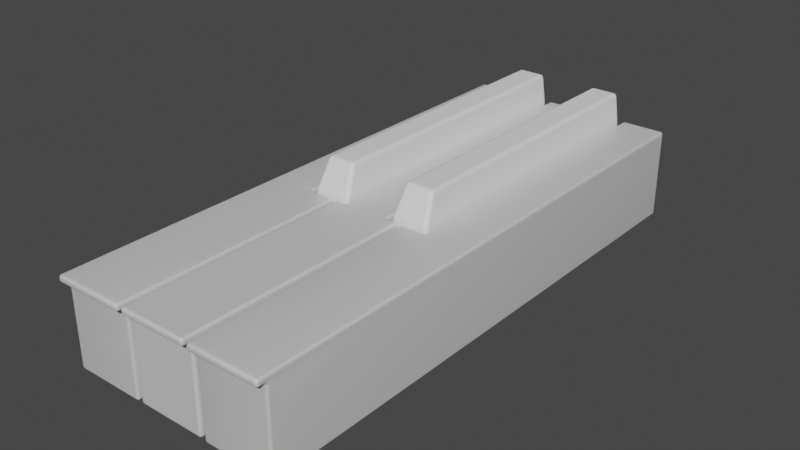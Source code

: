 # Source: TasteJakob.blend  (saved by Blender 2.82.7; exported with 4.5.12 LTS)
import bpy
from mathutils import Matrix  # noqa: F401  (used for matrix-valued properties, if any)

bpy.ops.wm.read_factory_settings(use_empty=True)
scene = bpy.context.scene
scene.name = 'Scene'

# ---- collections
col_collection = bpy.data.collections.new('Collection'); scene.collection.children.link(col_collection)

# ---- materials (node trees are filled in below, after node groups)
mat_material_001 = bpy.data.materials.new('Material.001')

# ---- material node trees
mat_material_001.use_nodes = True; mat_material_001.node_tree.nodes.clear()
_N = mat_material_001.node_tree.nodes; _L = mat_material_001.node_tree.links
n0 = _N.new('ShaderNodeBsdfPrincipled'); n0.name = 'Principled BSDF'; n0.location = (10, 300)
n0.distribution = 'GGX'
n0.subsurface_method = 'BURLEY'
n0.inputs[1].default_value = 0.25
n0.inputs[2].default_value = 0.6
n0.inputs[3].default_value = 1.45
n0.inputs[13].default_value = 0.55
n0.inputs[14].default_value = (0.9975, 0.9975, 0.9975, 1.0)
n0.inputs[19].default_value = 0.06875
n0.inputs[20].default_value = 0.2717
n0.inputs[27].default_value = (0.0, 0.0, 0.0, 1.0)
n0.inputs[28].default_value = 1.0
n1 = _N.new('ShaderNodeOutputMaterial'); n1.name = 'Material Output'; n1.location = (300, 300)
_L.new(n0.outputs[0], n1.inputs[0])
n1.is_active_output = True

# ---- world
world_world = bpy.data.worlds.new('World'); scene.world = world_world
world_world.use_nodes = True; world_world.node_tree.nodes.clear()
_N = world_world.node_tree.nodes; _L = world_world.node_tree.links
n0 = _N.new('ShaderNodeOutputWorld'); n0.name = 'World Output'; n0.location = (300, 300)
n1 = _N.new('ShaderNodeBackground'); n1.name = 'Background'; n1.location = (10, 300)
n1.inputs[0].default_value = (0.05088, 0.05088, 0.05088, 1.0)
_L.new(n1.outputs[0], n0.inputs[0])
n0.is_active_output = True
world_world.color = (0.05088, 0.05088, 0.05088)
world_world.use_sun_shadow = False
world_world.sun_shadow_jitter_overblur = 0.0

# ---- meshes
me_cube_002 = bpy.data.meshes.new('Cube.002')
me_cube_002.from_pydata([(-0.7767, -3.843, -1.411), (-0.7767, -3.843, 0.5893), (-0.7767, 8.168, -1.411), (-0.7767, 8.168, 0.5893), (0.2047, -3.843, -1.411), (0.2047, 8.168, -1.411), (-0.7767, 1.086, -1.411), (0.2047, 1.086, 0.5893), (0.7865, 1.086, 0.5893), (0.7865, -3.843, -1.411), (0.7865, 1.086, -1.411), (-0.7767, 8.168, 0.4366), (0.2047, 1.086, 0.4366), (0.7865, 1.086, 0.4366), (0.7865, -4.032, 0.5893), (-0.7767, -4.032, 0.4366), (0.2047, -4.032, 0.4366), (0.2047, -3.843, 0.5893), (0.2047, 8.168, 0.5893), (-0.7767, 1.086, 0.5893), (0.2047, 1.086, -1.411), (0.7865, -3.843, 0.5893), (-0.7767, -3.843, 0.4366), (0.2047, 8.168, 0.4366), (0.2047, -3.843, 0.4366), (-0.7767, 1.086, 0.4366), (0.7865, -3.843, 0.4366), (-0.7767, -4.032, 0.5893), (0.2047, -4.032, 0.5893), (0.7865, -4.032, 0.4366)], [], [(25, 19, 3, 11), (11, 3, 18, 23), (24, 4, 9, 26), (1, 22, 15, 27), (6, 20, 4, 0), (7, 19, 1, 17), (18, 3, 19, 7), (2, 5, 20, 6), (23, 18, 7, 12), (22, 1, 19, 25), (13, 8, 21, 26), (12, 7, 8, 13), (4, 20, 10, 9), (7, 17, 21, 8), (20, 12, 13, 10), (10, 13, 26, 9), (0, 22, 25, 6), (5, 23, 12, 20), (4, 24, 22, 0), (21, 17, 28, 14), (2, 11, 23, 5), (6, 25, 11, 2), (16, 28, 27, 15), (28, 16, 29, 14), (26, 21, 14, 29), (24, 26, 29, 16), (17, 1, 27, 28), (22, 24, 16, 15)])
me_cube_002.polygons.foreach_set('use_smooth', [True] * 28)
_uv = me_cube_002.uv_layers.new(name='UVMap')
_uv.uv.foreach_set('vector', [0.6059, 0.1074, 0.625, 0.1074, 0.625, 0.25, 0.6059, 0.25, 0.6059, 0.25, 0.625, 0.25, 0.625, 0.5, 0.6059, 0.5, 0.6059, 0.75, 0.375, 0.75, 0.375, 0.75, 0.6059, 0.75, 0.625, 0.0, 0.6059, 0.0, 0.6059, 0.0, 0.625, 0.0, 0.125, 0.6426, 0.375, 0.6426, 0.375, 0.75, 0.125, 0.75, 0.625, 0.6426, 0.875, 0.6426, 0.875, 0.75, 0.625, 0.75, 0.625, 0.5, 0.875, 0.5, 0.875, 0.6426, 0.625, 0.6426, 0.125, 0.5, 0.375, 0.5, 0.375, 0.6426, 0.125, 0.6426, 0.6059, 0.5, 0.625, 0.5, 0.625, 0.6426, 0.6059, 0.6426, 0.6059, 0.0, 0.625, 0.0, 0.625, 0.1074, 0.6059, 0.1074, 0.6059, 0.6426, 0.625, 0.6426, 0.625, 0.75, 0.6059, 0.75, 0.6059, 0.6426, 0.625, 0.6426, 0.625, 0.6426, 0.6059, 0.6426, 0.375, 0.75, 0.375, 0.6426, 0.375, 0.6426, 0.375, 0.75, 0.625, 0.6426, 0.625, 0.75, 0.625, 0.75, 0.625, 0.6426, 0.375, 0.6426, 0.6059, 0.6426, 0.6059, 0.6426, 0.375, 0.6426, 0.375, 0.6426, 0.6059, 0.6426, 0.6059, 0.75, 0.375, 0.75, 0.375, 0.0, 0.6059, 0.0, 0.6059, 0.1074, 0.375, 0.1074, 0.375, 0.5, 0.6059, 0.5, 0.6059, 0.6426, 0.375, 0.6426, 0.375, 0.75, 0.6059, 0.75, 0.6059, 1.0, 0.375, 1.0, 0.625, 0.75, 0.625, 0.75, 0.625, 0.75, 0.625, 0.75, 0.375, 0.25, 0.6059, 0.25, 0.6059, 0.5, 0.375, 0.5, 0.375, 0.1074, 0.6059, 0.1074, 0.6059, 0.25, 0.375, 0.25, 0.6059, 0.75, 0.625, 0.75, 0.625, 1.0, 0.6059, 1.0, 0.625, 0.75, 0.6059, 0.75, 0.6059, 0.75, 0.625, 0.75, 0.6059, 0.75, 0.625, 0.75, 0.625, 0.75, 0.6059, 0.75, 0.6059, 0.75, 0.6059, 0.75, 0.6059, 0.75, 0.6059, 0.75, 0.625, 0.75, 0.875, 0.75, 0.875, 0.75, 0.625, 0.75, 0.6059, 1.0, 0.6059, 0.75, 0.6059, 0.75, 0.6059, 1.0])
me_cube_002.materials.append(mat_material_001)
me_cube_002.use_remesh_fix_poles = True
me_cube_002.use_remesh_preserve_attributes = False
me_cube_002.use_mirror_vertex_groups = False
me_cube_002.update()
me_cube = bpy.data.meshes.new('Cube')
me_cube.from_pydata([(-0.4503, -3.452, -1.549), (-0.3435, -3.136, 1.129), (-0.4503, 3.452, -1.549), (-0.3435, 3.452, 1.129), (5.96e-08, 3.452, -1.549), (5.96e-08, -3.452, -1.549), (4.547e-08, -3.136, 1.129), (4.547e-08, 3.452, 1.129), (-0.4503, -3.452, 0.4417), (-0.4503, 3.452, 0.4417), (5.96e-08, -3.452, 0.4417), (5.96e-08, 3.452, 0.4417)], [], [(9, 3, 7, 11), (8, 1, 3, 9), (7, 3, 1, 6), (2, 4, 5, 0), (10, 6, 1, 8), (5, 10, 8, 0), (0, 8, 9, 2), (2, 9, 11, 4)])
_uv = me_cube.uv_layers.new(name='UVMap')
_uv.uv.foreach_set('vector', [0.5608, 0.25, 0.625, 0.25, 0.625, 0.375, 0.5608, 0.375, 0.5608, 0.0, 0.625, 0.0, 0.625, 0.25, 0.5608, 0.25, 0.75, 0.5, 0.875, 0.5, 0.875, 0.75, 0.75, 0.75, 0.125, 0.5, 0.25, 0.5, 0.25, 0.75, 0.125, 0.75, 0.5608, 0.875, 0.625, 0.875, 0.625, 1.0, 0.5608, 1.0, 0.375, 0.875, 0.5608, 0.875, 0.5608, 1.0, 0.375, 1.0, 0.375, 0.0, 0.5608, 0.0, 0.5608, 0.25, 0.375, 0.25, 0.375, 0.25, 0.5608, 0.25, 0.5608, 0.375, 0.375, 0.375])
me_cube.use_remesh_fix_poles = True
me_cube.use_remesh_preserve_attributes = False
me_cube.use_mirror_vertex_groups = False
me_cube.update()
me_cube_003 = bpy.data.meshes.new('Cube.003')
me_cube_003.from_pydata([(-0.4956, -3.413, -1.417), (-0.4956, 1.515, -1.417), (0.4858, -3.413, -1.417), (-0.4956, -3.413, 0.4298), (-0.7406, -3.413, -1.417), (-0.7406, 1.515, -1.417), (-0.7406, -3.413, 0.4298), (-0.7406, -3.413, 0.5826), (-0.7406, 1.515, 0.4298), (-0.7406, -3.602, 0.4298), (-0.7406, -3.602, 0.5826), (-0.4956, -3.602, 0.4298), (-0.4956, -3.602, 0.5826), (0.4858, -3.602, 0.4298), (0.4858, -3.602, 0.5826), (0.4858, -3.413, 0.4298), (0.754, -3.602, 0.4298), (0.754, -3.602, 0.5826), (0.754, -3.413, 0.4298), (0.754, -3.413, -1.417), (0.754, -3.413, 0.5826), (0.754, 1.515, 0.4298), (0.4858, 1.515, 0.4298), (0.754, 1.515, -1.417), (0.754, 1.515, 0.5826), (0.4858, 1.515, 0.5826), (0.4858, -3.413, 0.5826), (0.4858, 8.598, 0.5826), (-0.4956, 1.515, 0.5826), (-0.4956, 1.515, 0.4298), (-0.7406, 1.515, 0.5826), (-0.4956, 8.598, 0.5826), (-0.4956, -3.413, 0.5826), (-0.4956, 8.598, 0.4298), (-0.4956, 8.598, -1.417), (0.4858, 8.598, 0.4298), (0.4858, 8.598, -1.417), (0.4858, 1.515, -1.417)], [], [(1, 0, 4, 5), (1, 37, 2, 0), (2, 15, 3, 0), (0, 3, 6, 4), (4, 6, 8, 5), (6, 7, 30, 8), (7, 6, 9, 10), (29, 8, 6, 3), (3, 11, 9, 6), (11, 12, 10, 9), (13, 14, 12, 11), (3, 15, 13, 11), (14, 13, 16, 17), (15, 18, 16, 13), (18, 20, 17, 16), (23, 21, 18, 19), (15, 2, 19, 18), (21, 24, 20, 18), (37, 22, 21, 23), (22, 25, 24, 21), (25, 26, 20, 24), (25, 28, 32, 26), (35, 27, 25, 22), (27, 31, 28, 25), (28, 29, 8, 30), (29, 28, 31, 33), (32, 28, 30, 7), (26, 32, 12, 14), (12, 32, 7, 10), (33, 31, 27, 35), (34, 33, 35, 36), (1, 29, 33, 34), (36, 35, 22, 37), (34, 36, 37, 1), (2, 37, 23, 19), (29, 1, 5, 8), (20, 26, 14, 17)])
_uv = me_cube_003.uv_layers.new(name='UVMap')
_uv.uv.foreach_set('vector', [0.125, 0.6426, 0.125, 0.75, 0.125, 0.75, 0.125, 0.6426, 0.125, 0.6426, 0.375, 0.6426, 0.375, 0.75, 0.125, 0.75, 0.375, 0.75, 0.6059, 0.75, 0.6059, 1.0, 0.375, 1.0, 0.375, 1.0, 0.6059, 1.0, 0.6059, 1.0, 0.375, 1.0, 0.375, 0.0, 0.6059, 0.0, 0.6059, 0.1074, 0.375, 0.1074, 0.6059, 0.0, 0.625, 0.0, 0.625, 0.1074, 0.6059, 0.1074, 0.625, 0.0, 0.6059, 0.0, 0.6059, 0.0, 0.625, 0.0, 0.0, 0.0, 0.0, 0.0, 0.0, 0.0, 0.0, 0.0, 0.6059, 1.0, 0.6059, 1.0, 0.6059, 1.0, 0.6059, 1.0, 0.6059, 1.0, 0.625, 1.0, 0.625, 1.0, 0.6059, 1.0, 0.6059, 0.75, 0.625, 0.75, 0.625, 1.0, 0.6059, 1.0, 0.6059, 1.0, 0.6059, 0.75, 0.6059, 0.75, 0.6059, 1.0, 0.625, 0.75, 0.6059, 0.75, 0.6059, 0.75, 0.625, 0.75, 0.6059, 0.75, 0.6059, 0.75, 0.6059, 0.75, 0.6059, 0.75, 0.6059, 0.75, 0.625, 0.75, 0.625, 0.75, 0.6059, 0.75, 0.375, 0.6426, 0.6059, 0.6426, 0.6059, 0.75, 0.375, 0.75, 0.6059, 0.75, 0.375, 0.75, 0.375, 0.75, 0.6059, 0.75, 0.6059, 0.6426, 0.625, 0.6426, 0.625, 0.75, 0.6059, 0.75, 0.375, 0.6426, 0.6059, 0.6426, 0.6059, 0.6426, 0.375, 0.6426, 0.6059, 0.6426, 0.625, 0.6426, 0.625, 0.6426, 0.6059, 0.6426, 0.625, 0.6426, 0.625, 0.75, 0.625, 0.75, 0.625, 0.6426, 0.625, 0.6426, 0.875, 0.6426, 0.875, 0.75, 0.625, 0.75, 0.6059, 0.5, 0.625, 0.5, 0.625, 0.6426, 0.6059, 0.6426, 0.625, 0.5, 0.875, 0.5, 0.875, 0.6426, 0.625, 0.6426, 0.625, 0.1074, 0.6059, 0.1074, 0.6059, 0.1074, 0.625, 0.1074, 0.6059, 0.1074, 0.625, 0.1074, 0.625, 0.25, 0.6059, 0.25, 0.875, 0.75, 0.875, 0.6426, 0.875, 0.6426, 0.875, 0.75, 0.625, 0.75, 0.875, 0.75, 0.875, 0.75, 0.625, 0.75, 0.875, 0.75, 0.875, 0.75, 0.875, 0.75, 0.875, 0.75, 0.6059, 0.25, 0.625, 0.25, 0.625, 0.5, 0.6059, 0.5, 0.375, 0.25, 0.6059, 0.25, 0.6059, 0.5, 0.375, 0.5, 0.375, 0.1074, 0.6059, 0.1074, 0.6059, 0.25, 0.375, 0.25, 0.375, 0.5, 0.6059, 0.5, 0.6059, 0.6426, 0.375, 0.6426, 0.125, 0.5, 0.375, 0.5, 0.375, 0.6426, 0.125, 0.6426, 0.375, 0.75, 0.375, 0.6426, 0.375, 0.6426, 0.375, 0.75, 0.6059, 0.1074, 0.375, 0.1074, 0.375, 0.1074, 0.6059, 0.1074, 0.625, 0.75, 0.625, 0.75, 0.625, 0.75, 0.625, 0.75])
me_cube_003.materials.append(mat_material_001)
me_cube_003.use_remesh_fix_poles = True
me_cube_003.use_remesh_preserve_attributes = False
me_cube_003.use_mirror_vertex_groups = False
me_cube_003.update()
me_cube_004 = bpy.data.meshes.new('Cube.004')
me_cube_004.from_pydata([(0.7767, -3.843, -1.411), (-0.2047, -3.843, -1.411), (0.7767, 1.086, -1.411), (0.7767, -3.843, 0.4366), (0.7767, -3.843, 0.5893), (0.7767, 1.086, 0.4366), (-0.2047, -3.843, 0.4366), (0.7767, -4.032, 0.4366), (0.7767, -4.032, 0.5893), (-0.2047, -4.032, 0.4366), (-0.2047, -4.032, 0.5893), (-0.7865, -4.032, 0.4366), (-0.7865, -4.032, 0.5893), (-0.7865, -3.843, 0.4366), (-0.7865, -3.843, -1.411), (-0.7865, -3.843, 0.5893), (-0.7865, 1.086, 0.4366), (-0.7865, 1.086, -1.411), (-0.7865, 1.086, 0.5893), (-0.2047, 1.086, 0.4366), (-0.2047, 1.086, -1.411), (-0.2047, 1.086, 0.5893), (-0.2047, 8.168, 0.4366), (-0.2047, 8.168, 0.5893), (0.7767, 8.168, 0.4366), (-0.2047, 8.168, -1.411), (0.7767, 8.168, -1.411), (0.7767, 8.168, 0.5893), (0.7767, 1.086, 0.5893), (-0.2047, -3.843, 0.5893)], [], [(1, 0, 3, 6), (2, 0, 1, 20), (0, 2, 5, 3), (3, 5, 28, 4), (4, 8, 7, 3), (3, 7, 9, 6), (9, 7, 8, 10), (10, 12, 11, 9), (6, 9, 11, 13), (13, 11, 12, 15), (17, 14, 13, 16), (6, 13, 14, 1), (16, 13, 15, 18), (20, 17, 16, 19), (19, 16, 18, 21), (25, 20, 19, 22), (22, 19, 21, 23), (24, 22, 23, 27), (26, 25, 22, 24), (26, 2, 20, 25), (2, 26, 24, 5), (5, 24, 27, 28), (23, 21, 28, 27), (21, 29, 4, 28), (21, 18, 15, 29), (29, 10, 8, 4), (15, 12, 10, 29), (1, 14, 17, 20)])
me_cube_004.polygons.foreach_set('use_smooth', [True] * 28)
_uv = me_cube_004.uv_layers.new(name='UVMap')
_uv.uv.foreach_set('vector', [0.375, 0.75, 0.375, 1.0, 0.6059, 1.0, 0.6059, 0.75, 0.125, 0.6426, 0.125, 0.75, 0.375, 0.75, 0.375, 0.6426, 0.375, 0.0, 0.375, 0.1074, 0.6059, 0.1074, 0.6059, 0.0, 0.6059, 0.0, 0.6059, 0.1074, 0.625, 0.1074, 0.625, 0.0, 0.625, 0.0, 0.625, 0.0, 0.6059, 0.0, 0.6059, 0.0, 0.6059, 1.0, 0.6059, 1.0, 0.6059, 0.75, 0.6059, 0.75, 0.6059, 0.75, 0.6059, 1.0, 0.625, 1.0, 0.625, 0.75, 0.625, 0.75, 0.625, 0.75, 0.6059, 0.75, 0.6059, 0.75, 0.6059, 0.75, 0.6059, 0.75, 0.6059, 0.75, 0.6059, 0.75, 0.6059, 0.75, 0.6059, 0.75, 0.625, 0.75, 0.625, 0.75, 0.375, 0.6426, 0.375, 0.75, 0.6059, 0.75, 0.6059, 0.6426, 0.6059, 0.75, 0.6059, 0.75, 0.375, 0.75, 0.375, 0.75, 0.6059, 0.6426, 0.6059, 0.75, 0.625, 0.75, 0.625, 0.6426, 0.375, 0.6426, 0.375, 0.6426, 0.6059, 0.6426, 0.6059, 0.6426, 0.6059, 0.6426, 0.6059, 0.6426, 0.625, 0.6426, 0.625, 0.6426, 0.375, 0.5, 0.375, 0.6426, 0.6059, 0.6426, 0.6059, 0.5, 0.6059, 0.5, 0.6059, 0.6426, 0.625, 0.6426, 0.625, 0.5, 0.6059, 0.25, 0.6059, 0.5, 0.625, 0.5, 0.625, 0.25, 0.375, 0.25, 0.375, 0.5, 0.6059, 0.5, 0.6059, 0.25, 0.125, 0.5, 0.125, 0.6426, 0.375, 0.6426, 0.375, 0.5, 0.375, 0.1074, 0.375, 0.25, 0.6059, 0.25, 0.6059, 0.1074, 0.6059, 0.1074, 0.6059, 0.25, 0.625, 0.25, 0.625, 0.1074, 0.625, 0.5, 0.625, 0.6426, 0.875, 0.6426, 0.875, 0.5, 0.625, 0.6426, 0.625, 0.75, 0.875, 0.75, 0.875, 0.6426, 0.625, 0.6426, 0.625, 0.6426, 0.625, 0.75, 0.625, 0.75, 0.625, 0.75, 0.625, 0.75, 0.875, 0.75, 0.875, 0.75, 0.625, 0.75, 0.625, 0.75, 0.625, 0.75, 0.625, 0.75, 0.375, 0.75, 0.375, 0.75, 0.375, 0.6426, 0.375, 0.6426])
me_cube_004.materials.append(mat_material_001)
me_cube_004.use_remesh_fix_poles = True
me_cube_004.use_remesh_preserve_attributes = False
me_cube_004.use_mirror_vertex_groups = False
me_cube_004.update()
me_cube_005 = bpy.data.meshes.new('Cube.005')
me_cube_005.from_pydata([(-0.4503, -3.452, -1.549), (-0.3435, -3.136, 1.129), (-0.4503, 3.452, -1.549), (-0.3435, 3.452, 1.129), (5.96e-08, 3.452, -1.549), (5.96e-08, -3.452, -1.549), (4.547e-08, -3.136, 1.129), (4.547e-08, 3.452, 1.129), (-0.4503, -3.452, 0.4417), (-0.4503, 3.452, 0.4417), (5.96e-08, -3.452, 0.4417), (5.96e-08, 3.452, 0.4417)], [], [(9, 3, 7, 11), (8, 1, 3, 9), (7, 3, 1, 6), (2, 4, 5, 0), (10, 6, 1, 8), (5, 10, 8, 0), (0, 8, 9, 2), (2, 9, 11, 4)])
_uv = me_cube_005.uv_layers.new(name='UVMap')
_uv.uv.foreach_set('vector', [0.5608, 0.25, 0.625, 0.25, 0.625, 0.375, 0.5608, 0.375, 0.5608, 0.0, 0.625, 0.0, 0.625, 0.25, 0.5608, 0.25, 0.75, 0.5, 0.875, 0.5, 0.875, 0.75, 0.75, 0.75, 0.125, 0.5, 0.25, 0.5, 0.25, 0.75, 0.125, 0.75, 0.5608, 0.875, 0.625, 0.875, 0.625, 1.0, 0.5608, 1.0, 0.375, 0.875, 0.5608, 0.875, 0.5608, 1.0, 0.375, 1.0, 0.375, 0.0, 0.5608, 0.0, 0.5608, 0.25, 0.375, 0.25, 0.375, 0.25, 0.5608, 0.25, 0.5608, 0.375, 0.375, 0.375])
me_cube_005.use_remesh_fix_poles = True
me_cube_005.use_remesh_preserve_attributes = False
me_cube_005.use_mirror_vertex_groups = False
me_cube_005.update()

# ---- objects
ob_cube = bpy.data.objects.new('Cube', me_cube_002)
ob_cube_001 = bpy.data.objects.new('Cube.001', me_cube)
ob_cube_002 = bpy.data.objects.new('Cube.002', me_cube_003)
ob_cube_003 = bpy.data.objects.new('Cube.003', me_cube_004)
ob_cube_004 = bpy.data.objects.new('Cube.004', me_cube_005)

# ---- transforms, parenting, visibility, modifiers, constraints
ob_cube.location = (0.286, -2.171, 0.4107)
ob_cube.lineart.crease_threshold = 0.0
_m = ob_cube.modifiers.new('Bevel', 'BEVEL')
_m.width = 0.08
_m.width_pct = 0.08
_m.segments = 5
_m.limit_method = 'NONE'
_m.offset_type = 'WIDTH'
ob_cube_001.location = (0.958, 2.418, 0.5379)
ob_cube_001.scale = (0.9238, 1.0, 1.0)
ob_cube_001.lineart.crease_threshold = 0.0
_m = ob_cube_001.modifiers.new('Mirror', 'MIRROR')
_m = ob_cube_001.modifiers.new('Bevel', 'BEVEL')
_m.width = 0.08
_m.width_pct = 0.08
_m.segments = 5
_m.limit_method = 'NONE'
ob_cube_002.location = (1.907, -2.594, 0.417)
ob_cube_002.lineart.crease_threshold = 0.0
_m = ob_cube_002.modifiers.new('Bevel', 'BEVEL')
_m.width = 0.08
_m.width_pct = 0.08
_m.segments = 5
_m.limit_method = 'NONE'
_m.offset_type = 'WIDTH'
ob_cube_003.location = (3.564, -2.19, 0.4201)
ob_cube_003.lineart.crease_threshold = 0.0
_m = ob_cube_003.modifiers.new('Bevel', 'BEVEL')
_m.width = 0.08
_m.width_pct = 0.08
_m.segments = 5
_m.limit_method = 'NONE'
_m.offset_type = 'WIDTH'
ob_cube_004.location = (2.878, 2.418, 0.5379)
ob_cube_004.scale = (0.9238, 1.0, 1.0)
ob_cube_004.lineart.crease_threshold = 0.0
_m = ob_cube_004.modifiers.new('Mirror', 'MIRROR')
_m = ob_cube_004.modifiers.new('Bevel', 'BEVEL')
_m.width = 0.08
_m.width_pct = 0.08
_m.segments = 5
_m.limit_method = 'NONE'

# ---- collection membership
col_collection.objects.link(ob_cube)
col_collection.objects.link(ob_cube_001)
col_collection.objects.link(ob_cube_002)
col_collection.objects.link(ob_cube_003)
col_collection.objects.link(ob_cube_004)

# ---- scene / render settings (as saved in the file)
scene.frame_start = 1; scene.frame_end = 250; scene.frame_set(1)
scene.render.engine = 'CYCLES'
scene.cycles.use_denoising = False
scene.cycles.samples = 128
scene.cycles.sampling_pattern = 'TABULATED_SOBOL'
scene.cycles.use_adaptive_sampling = False
scene.cycles.use_light_tree = False
scene.view_settings.view_transform = 'Filmic'
bpy.context.view_layer.update()

# ---- added for rendering (the .blend has no active camera and no usable light): camera, sun
cam_auto = bpy.data.cameras.new('AutoCamera')
cam_auto.lens = 50.0
cam_auto.sensor_width = 36.0
cam_auto.clip_end = 1000.0
ob_auto_camera = bpy.data.objects.new('AutoCamera', cam_auto)
scene.collection.objects.link(ob_auto_camera)
ob_auto_camera.location = (14.3381, -15.0049, 10.2582)
ob_auto_camera.rotation_euler = (1.09748, -7.21219e-08, 0.694738)
scene.camera = ob_auto_camera
light_auto_sun = bpy.data.lights.new('AutoSun', 'SUN')
light_auto_sun.energy = 3.0
light_auto_sun.angle = 0.0523599
ob_auto_sun = bpy.data.objects.new('AutoSun', light_auto_sun)
scene.collection.objects.link(ob_auto_sun)
ob_auto_sun.rotation_euler = (0.872665, 0.174533, 0.523599)
bpy.context.view_layer.update()
